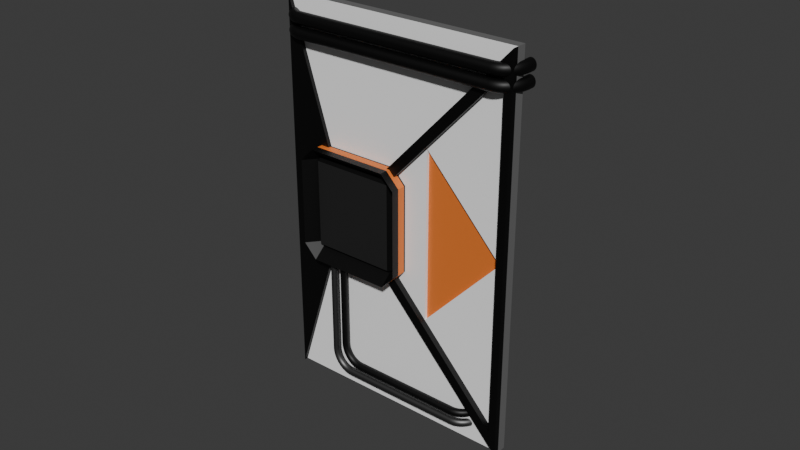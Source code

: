 # Source: PrologueDoor.blend  (saved by Blender 4.0.36; exported with 4.5.12 LTS)
import bpy
from mathutils import Matrix  # noqa: F401  (used for matrix-valued properties, if any)

bpy.ops.wm.read_factory_settings(use_empty=True)
scene = bpy.context.scene
scene.name = 'Scene'

# ---- collections
col_collection = bpy.data.collections.new('Collection'); scene.collection.children.link(col_collection)

# ---- materials (node trees are filled in below, after node groups)
mat_material = bpy.data.materials.new('Material')
mat_material.alpha_threshold = 0.0
mat_material.use_transparent_shadow = False
mat_material.roughness = 0.5
mat_material.line_color = (0.0, 0.0, 0.0, 1.0)
mat_black = bpy.data.materials.new('Black')
mat_black.use_transparent_shadow = False
mat_material_001 = bpy.data.materials.new('Material.001')
mat_material_001.use_transparent_shadow = False
mat_material_002 = bpy.data.materials.new('Material.002')
mat_material_002.use_transparent_shadow = False
mat_material_003 = bpy.data.materials.new('Material.003')
mat_material_003.use_transparent_shadow = False

# ---- material node trees
mat_material.use_nodes = True; mat_material.node_tree.nodes.clear()
_N = mat_material.node_tree.nodes; _L = mat_material.node_tree.links
n0 = _N.new('ShaderNodeOutputMaterial'); n0.name = 'Material Output'; n0.location = (300, 300)
n1 = _N.new('ShaderNodeBsdfPrincipled'); n1.name = 'Principled BSDF'; n1.location = (10, 300)
n1.inputs[0].default_value = (0.2301, 0.2301, 0.2301, 1.0)
n1.inputs[1].default_value = 0.3701
n1.inputs[3].default_value = 1.45
_L.new(n1.outputs[0], n0.inputs[0])
n0.is_active_output = True
mat_black.use_nodes = True; mat_black.node_tree.nodes.clear()
_N = mat_black.node_tree.nodes; _L = mat_black.node_tree.links
n0 = _N.new('ShaderNodeBsdfPrincipled'); n0.name = 'Principled BSDF'; n0.location = (10, 300)
n0.inputs[0].default_value = (0.0, 0.0, 0.0, 1.0)
n0.inputs[3].default_value = 1.45
n1 = _N.new('ShaderNodeOutputMaterial'); n1.name = 'Material Output'; n1.location = (300, 300)
_L.new(n0.outputs[0], n1.inputs[0])
n1.is_active_output = True
mat_material_001.use_nodes = True; mat_material_001.node_tree.nodes.clear()
_N = mat_material_001.node_tree.nodes; _L = mat_material_001.node_tree.links
n0 = _N.new('ShaderNodeBsdfPrincipled'); n0.name = 'Principled BSDF'; n0.location = (10, 300)
n0.inputs[0].default_value = (0.8002, 0.1959, 0.03196, 1.0)
n0.inputs[3].default_value = 1.45
n1 = _N.new('ShaderNodeOutputMaterial'); n1.name = 'Material Output'; n1.location = (300, 300)
_L.new(n0.outputs[0], n1.inputs[0])
n1.is_active_output = True
mat_material_002.use_nodes = True; mat_material_002.node_tree.nodes.clear()
_N = mat_material_002.node_tree.nodes; _L = mat_material_002.node_tree.links
n0 = _N.new('ShaderNodeBsdfPrincipled'); n0.name = 'Principled BSDF'; n0.location = (10, 300)
n0.inputs[0].default_value = (1.0, 1.0, 1.0, 1.0)
n0.inputs[3].default_value = 1.45
n1 = _N.new('ShaderNodeOutputMaterial'); n1.name = 'Material Output'; n1.location = (300, 300)
_L.new(n0.outputs[0], n1.inputs[0])
n1.is_active_output = True
mat_material_003.use_nodes = True; mat_material_003.node_tree.nodes.clear()
_N = mat_material_003.node_tree.nodes; _L = mat_material_003.node_tree.links
n0 = _N.new('ShaderNodeBsdfPrincipled'); n0.name = 'Principled BSDF'; n0.location = (10, 300)
n0.inputs[0].default_value = (0.1353, 0.1353, 0.1353, 1.0)
n0.inputs[1].default_value = 1.0
n0.inputs[3].default_value = 1.45
n1 = _N.new('ShaderNodeOutputMaterial'); n1.name = 'Material Output'; n1.location = (300, 300)
_L.new(n0.outputs[0], n1.inputs[0])
n1.is_active_output = True

# ---- world
world_world = bpy.data.worlds.new('World'); scene.world = world_world
world_world.use_nodes = True; world_world.node_tree.nodes.clear()
_N = world_world.node_tree.nodes; _L = world_world.node_tree.links
n0 = _N.new('ShaderNodeOutputWorld'); n0.name = 'World Output'; n0.location = (300, 300)
n1 = _N.new('ShaderNodeBackground'); n1.name = 'Background'; n1.location = (10, 300)
n1.inputs[0].default_value = (0.05088, 0.05088, 0.05088, 1.0)
_L.new(n1.outputs[0], n0.inputs[0])
n0.is_active_output = True
world_world.color = (0.05088, 0.05088, 0.05088)
world_world.use_sun_shadow = False
world_world.sun_shadow_jitter_overblur = 0.0

# ---- meshes
me_cube = bpy.data.meshes.new('Cube')
me_cube.from_pydata([(1.0, 1.0, 1.0), (1.0, 1.0, -1.0), (-1.0, 1.0, 1.0), (-1.0, 1.0, -1.0), (-1.0, -1.0, 1.0), (-1.0, -1.0, -1.0), (-1.0, -1.0, -1.0), (-1.0, -1.0, 1.0), (1.0, -1.0, 1.0), (1.0, -1.0, -1.0), (1.0, -1.0, 1.0), (1.0, -1.0, -1.0), (-0.4917, -1.0, 0.0), (1.0, -1.0, 1.0), (0.9375, -1.0, 0.8828), (0.9375, -1.0, -0.8828), (1.0, -1.0, -1.0), (-0.3794, -1.0, 0.0), (-0.4917, -1.0, 0.0), (-0.7459, -1.0, 0.5), (0.9375, -1.0, 0.0), (0.279, -1.0, -0.4414), (0.279, -1.0, 0.4414), (1.0, -2.245, 1.0), (0.9375, -2.245, 0.8828), (0.9375, -2.245, -1.426e-17), (0.9375, -2.245, -0.8828), (1.0, -2.245, -1.0), (-0.3794, -2.245, -1.426e-17), (-0.4917, -2.245, -1.426e-17), (0.279, -2.245, -0.4414), (0.279, -2.245, 0.4414), (0.279, -0.3335, -0.4414), (0.279, -0.3335, 0.4414), (0.9375, -0.3335, 0.0), (-1.0, -1.807, -1.0), (-1.0, -1.807, 1.0), (-0.7459, -1.807, 0.5), (-0.4917, -1.807, 0.0)], [], [(0, 2, 7, 8), (6, 7, 2, 3), (3, 1, 9, 6), (1, 0, 8, 9), (3, 2, 0, 1), (5, 4, 7, 6), (10, 11, 9, 8), (4, 10, 8, 7), (11, 5, 6, 9), (18, 13, 10, 12), (10, 4, 19, 12), (12, 19, 37, 38), (5, 11, 12), (15, 20, 21), (16, 18, 12, 11), (14, 20, 25, 24), (21, 17, 28, 30), (18, 16, 27, 29), (13, 16, 11, 10), (21, 22, 17), (20, 22, 33, 34), (20, 14, 22), (24, 25, 26, 27, 23), (29, 27, 26, 30, 28), (23, 29, 28, 31, 24), (16, 13, 23, 27), (13, 18, 29, 23), (15, 21, 30, 26), (20, 15, 26, 25), (22, 14, 24, 31), (17, 22, 31, 28), (32, 34, 33), (21, 20, 34, 32), (22, 21, 32, 33), (36, 35, 38, 37), (19, 4, 36, 37), (4, 5, 35, 36), (5, 12, 38, 35)])
me_cube.polygons.foreach_set('material_index', [0, 0, 0, 0, 0, 0, 0, 0, 0, 0, 3, 1, 3, 3, 0, 1, 1, 1, 0, 3, 3, 3, 1, 1, 1, 1, 1, 1, 1, 1, 1, 2, 3, 3, 1, 1, 0, 1])
_uv = me_cube.uv_layers.new(name='UVMap')
_uv.uv.foreach_set('vector', [0.625, 0.5, 0.875, 0.5, 0.875, 0.75, 0.625, 0.75, 0.375, 0.0, 0.625, 0.0, 0.625, 0.25, 0.375, 0.25, 0.125, 0.5, 0.375, 0.5, 0.375, 0.75, 0.125, 0.75, 0.375, 0.5, 0.625, 0.5, 0.625, 0.75, 0.375, 0.75, 0.375, 0.25, 0.625, 0.25, 0.625, 0.5, 0.375, 0.5, 0.375, 1.0, 0.625, 1.0, 0.625, 1.0, 0.375, 1.0, 0.0, 0.0, 0.0, 0.0, 0.0, 0.0, 0.0, 0.0, 0.625, 1.0, 0.625, 0.75, 0.625, 0.75, 0.625, 1.0, 0.375, 0.75, 0.375, 1.0, 0.375, 1.0, 0.375, 0.75, 0.5, 0.875, 0.625, 0.75, 0.625, 0.75, 0.5, 0.875, 0.625, 0.75, 0.625, 1.0, 0.5625, 0.9375, 0.5, 0.875, 0.5, 0.875, 0.5625, 0.9375, 0.5625, 0.9375, 0.5, 0.875, 0.375, 1.0, 0.375, 0.75, 0.5, 0.875, 0.3897, 0.7552, 0.5, 0.7552, 0.4448, 0.8104, 0.375, 0.75, 0.5, 0.875, 0.5, 0.875, 0.375, 0.75, 0.6103, 0.7552, 0.5, 0.7552, 0.5, 0.7552, 0.6103, 0.7552, 0.4448, 0.8104, 0.5, 0.8656, 0.5, 0.8656, 0.4448, 0.8104, 0.5, 0.875, 0.375, 0.75, 0.375, 0.75, 0.5, 0.875, 0.625, 0.75, 0.375, 0.75, 0.375, 0.75, 0.625, 0.75, 0.4448, 0.8104, 0.5552, 0.8104, 0.5, 0.8656, 0.5, 0.7552, 0.5552, 0.8104, 0.5552, 0.8104, 0.5, 0.7552, 0.5, 0.7552, 0.6103, 0.7552, 0.5552, 0.8104, 0.6103, 0.7552, 0.5, 0.7552, 0.3897, 0.7552, 0.375, 0.75, 0.625, 0.75, 0.5, 0.875, 0.375, 0.75, 0.3897, 0.7552, 0.4448, 0.8104, 0.5, 0.8656, 0.625, 0.75, 0.5, 0.875, 0.5, 0.8656, 0.5552, 0.8104, 0.6103, 0.7552, 0.375, 0.75, 0.625, 0.75, 0.625, 0.75, 0.375, 0.75, 0.625, 0.75, 0.5, 0.875, 0.5, 0.875, 0.625, 0.75, 0.3897, 0.7552, 0.4448, 0.8104, 0.4448, 0.8104, 0.3897, 0.7552, 0.5, 0.7552, 0.3897, 0.7552, 0.3897, 0.7552, 0.5, 0.7552, 0.5552, 0.8104, 0.6103, 0.7552, 0.6103, 0.7552, 0.5552, 0.8104, 0.5, 0.8656, 0.5552, 0.8104, 0.5552, 0.8104, 0.5, 0.8656, 0.4448, 0.8104, 0.5, 0.7552, 0.5552, 0.8104, 0.4448, 0.8104, 0.5, 0.7552, 0.5, 0.7552, 0.4448, 0.8104, 0.5552, 0.8104, 0.4448, 0.8104, 0.4448, 0.8104, 0.5552, 0.8104, 0.625, 1.0, 0.375, 1.0, 0.5, 0.875, 0.5625, 0.9375, 0.5625, 0.9375, 0.625, 1.0, 0.625, 1.0, 0.5625, 0.9375, 0.625, 1.0, 0.375, 1.0, 0.375, 1.0, 0.625, 1.0, 0.375, 1.0, 0.5, 0.875, 0.5, 0.875, 0.375, 1.0])
me_cube.materials.append(mat_material)
me_cube.materials.append(mat_black)
me_cube.materials.append(mat_material_001)
me_cube.materials.append(mat_material_002)
me_cube.use_mirror_vertex_groups = False
me_cube.update()
me_plane = bpy.data.meshes.new('Plane')
me_plane.from_pydata([(-0.5477, -0.7558, 0.2442), (-0.349, -0.7558, -7.451e-09), (-0.349, -1.0, 0.2442), (0.8814, -1.0, 0.2442), (0.8814, -0.7558, -7.451e-09), (1.08, -0.7558, 0.2442), (-0.5477, 0.7558, 0.2442), (-0.349, 1.0, 0.2442), (-0.349, 0.7558, -7.451e-09), (1.08, 0.7558, 0.2442), (0.8814, 0.7558, -7.451e-09), (0.8814, 1.0, 0.2442), (-0.5477, 0.7558, -0.1204), (-0.349, 0.7558, 0.1238), (-0.349, 1.0, -0.1204), (-0.5477, -0.7558, -0.1204), (-0.349, -1.0, -0.1204), (-0.349, -0.7558, 0.1238), (0.8814, -1.0, -0.1204), (1.08, -0.7558, -0.1204), (0.8814, -0.7558, 0.1238), (1.08, 0.7558, -0.1204), (0.8814, 1.0, -0.1204), (0.8814, 0.7558, 0.1238), (1.08, -0.7558, 0.1227), (1.08, -0.7558, 0.001136), (0.8814, -1.0, 0.001136), (0.8814, -1.0, 0.1227), (-0.5477, -0.7558, 0.001136), (-0.5477, -0.7558, 0.1227), (-0.349, -1.0, 0.1227), (-0.349, -1.0, 0.001136), (0.8814, 1.0, 0.1227), (0.8814, 1.0, 0.001136), (1.08, 0.7558, 0.001136), (1.08, 0.7558, 0.1227), (-0.349, 1.0, 0.001136), (-0.349, 1.0, 0.1227), (-0.5477, 0.7558, 0.1227), (-0.5477, 0.7558, 0.001136)], [], [(31, 26, 18, 16), (25, 34, 21, 19), (33, 36, 14, 22), (1, 8, 10, 4), (17, 20, 23, 13), (0, 1, 2), (3, 4, 5), (6, 7, 8), (9, 10, 11), (12, 13, 14), (15, 16, 17), (18, 19, 20), (21, 22, 23), (8, 1, 0, 6), (1, 4, 3, 2), (4, 10, 9, 5), (10, 8, 7, 11), (12, 15, 17, 13), (16, 18, 20, 17), (19, 21, 23, 20), (22, 14, 13, 23), (25, 19, 18, 26), (29, 0, 2, 30), (33, 22, 21, 34), (37, 7, 6, 38), (39, 28, 15, 12), (6, 0, 29, 38), (38, 29, 28, 39), (14, 36, 39, 12), (36, 37, 38, 39), (11, 32, 35, 9), (32, 33, 34, 35), (15, 28, 31, 16), (28, 29, 30, 31), (5, 24, 27, 3), (24, 25, 26, 27), (11, 7, 37, 32), (32, 37, 36, 33), (5, 9, 35, 24), (24, 35, 34, 25), (2, 3, 27, 30), (30, 27, 26, 31)])
me_plane.polygons.foreach_set('material_index', [0, 0, 0, 0, 1, 0, 0, 0, 0, 0, 0, 0, 0, 0, 0, 0, 0, 0, 0, 0, 0, 0, 0, 0, 0, 0, 0, 2, 0, 2, 0, 2, 0, 2, 0, 2, 0, 2, 0, 2, 0, 2])
_uv = me_plane.uv_layers.new(name='UVMap')
_uv.uv.foreach_set('vector', [0.1221, 0.0, 0.8779, 0.0, 0.8779, 0.0, 0.1221, 0.0, 1.0, 0.1221, 1.0, 0.8779, 1.0, 0.8779, 1.0, 0.1221, 0.8779, 1.0, 0.1221, 1.0, 0.1221, 1.0, 0.8779, 1.0, 0.1221, 0.1221, 0.1221, 0.8779, 0.8779, 0.8779, 0.8779, 0.1221, 0.1221, 0.1221, 0.8779, 0.1221, 0.8779, 0.8779, 0.1221, 0.8779, 0.0, 0.1221, 0.1221, 0.1221, 0.1221, 0.0, 0.8779, 0.0, 0.8779, 0.1221, 1.0, 0.1221, 0.0, 0.8779, 0.1221, 1.0, 0.1221, 0.8779, 1.0, 0.8779, 0.8779, 0.8779, 0.8779, 1.0, 0.0, 0.8779, 0.1221, 0.8779, 0.1221, 1.0, 0.0, 0.1221, 0.1221, 0.0, 0.1221, 0.1221, 0.8779, 0.0, 1.0, 0.1221, 0.8779, 0.1221, 1.0, 0.8779, 0.8779, 1.0, 0.8779, 0.8779, 0.1221, 0.8779, 0.1221, 0.1221, 0.0, 0.1221, 0.0, 0.8779, 0.1221, 0.1221, 0.8779, 0.1221, 0.8779, 0.0, 0.1221, 0.0, 0.8779, 0.1221, 0.8779, 0.8779, 1.0, 0.8779, 1.0, 0.1221, 0.8779, 0.8779, 0.1221, 0.8779, 0.1221, 1.0, 0.8779, 1.0, 0.0, 0.8779, 0.0, 0.1221, 0.1221, 0.1221, 0.1221, 0.8779, 0.1221, 0.0, 0.8779, 0.0, 0.8779, 0.1221, 0.1221, 0.1221, 1.0, 0.1221, 1.0, 0.8779, 0.8779, 0.8779, 0.8779, 0.1221, 0.8779, 1.0, 0.1221, 1.0, 0.1221, 0.8779, 0.8779, 0.8779, 1.0, 0.1221, 1.0, 0.1221, 0.8779, 0.0, 0.8779, 0.0, 0.0, 0.1221, 0.0, 0.1221, 0.1221, 0.0, 0.1221, 0.0, 0.8779, 1.0, 0.8779, 1.0, 1.0, 0.8779, 1.0, 0.8779, 0.1221, 1.0, 0.1221, 1.0, 0.0, 0.8779, 0.0, 0.8779, 0.0, 0.8779, 0.0, 0.1221, 0.0, 0.1221, 0.0, 0.8779, 0.0, 0.8779, 0.0, 0.1221, 0.0, 0.1221, 0.0, 0.8779, 0.0, 0.8779, 0.0, 0.1221, 0.0, 0.1221, 0.0, 0.8779, 0.1221, 1.0, 0.1221, 1.0, 0.0, 0.8779, 0.0, 0.8779, 0.1221, 1.0, 0.1221, 1.0, 0.0, 0.8779, 0.0, 0.8779, 0.8779, 1.0, 0.8779, 1.0, 1.0, 0.8779, 1.0, 0.8779, 0.8779, 1.0, 0.8779, 1.0, 1.0, 0.8779, 1.0, 0.8779, 0.0, 0.1221, 0.0, 0.1221, 0.1221, 0.0, 0.1221, 0.0, 0.0, 0.1221, 0.0, 0.1221, 0.1221, 0.0, 0.1221, 0.0, 1.0, 0.1221, 1.0, 0.1221, 0.8779, 0.0, 0.8779, 0.0, 1.0, 0.1221, 1.0, 0.1221, 0.8779, 0.0, 0.8779, 0.0, 0.8779, 1.0, 0.1221, 1.0, 0.1221, 1.0, 0.8779, 1.0, 0.8779, 1.0, 0.1221, 1.0, 0.1221, 1.0, 0.8779, 1.0, 1.0, 0.1221, 1.0, 0.8779, 1.0, 0.8779, 1.0, 0.1221, 1.0, 0.1221, 1.0, 0.8779, 1.0, 0.8779, 1.0, 0.1221, 0.1221, 0.0, 0.8779, 0.0, 0.8779, 0.0, 0.1221, 0.0, 0.1221, 0.0, 0.8779, 0.0, 0.8779, 0.0, 0.1221, 0.0])
me_plane.materials.append(mat_black)
me_plane.materials.append(mat_material_003)
me_plane.materials.append(mat_material_001)
me_plane.update()

# ---- curves / text
cu_plane_001 = bpy.data.curves.new('Plane.001', 'CURVE')
cu_plane_001.dimensions = '3D'
_sp = cu_plane_001.splines.new('POLY'); _sp.points.add(21)
_sp.points.foreach_set('co', [-0.2804, 0.4, 0.0, 0.0, -0.2804, 0.3237, 0.0, 0.0, -0.2755, 0.2675, 0.0, 0.0, -0.2609, 0.213, 0.0, 0.0, -0.237, 0.1619, 0.0, 0.0, -0.2046, 0.1156, 0.0, 0.0, -0.1647, 0.07573, 0.0, 0.0, -0.1185, 0.04337, 0.0, 0.0, -0.06739, 0.01952, 0.0, 0.0, -0.01289, 0.004918, 0.0, 0.0, 0.04333, 0.0, 0.0, 0.0, 3.66, 0.0, 0.0, 0.0, 3.716, 0.004918, 0.0, 0.0, 3.77, 0.01952, 0.0, 0.0, 3.821, 0.04337, 0.0, 0.0, 3.868, 0.07573, 0.0, 0.0, 3.907, 0.1156, 0.0, 0.0, 3.94, 0.1619, 0.0, 0.0, 3.964, 0.213, 0.0, 0.0, 3.978, 0.2675, 0.0, 0.0, 3.983, 0.3237, 0.0, 0.0, 3.983, 0.4, 0.0, 0.0])
_sp.order_v = 0
_sp.resolution_v = 0
_sp.use_endpoint_u = True
cu_plane_001.materials.append(mat_black)
cu_plane_001.bevel_profile.use_clip = True
cu_plane_001.bevel_resolution = 32
cu_plane_001.bevel_depth = 0.09
cu_plane_001.fill_mode = 'FULL'
cu_plane_002 = bpy.data.curves.new('Plane.002', 'CURVE')
cu_plane_002.dimensions = '3D'
_sp = cu_plane_002.splines.new('POLY'); _sp.points.add(21)
_sp.points.foreach_set('co', [-0.2804, 0.4, 0.0, 0.0, -0.2804, 0.3237, 0.0, 0.0, -0.2755, 0.2675, 0.0, 0.0, -0.2609, 0.213, 0.0, 0.0, -0.237, 0.1619, 0.0, 0.0, -0.2046, 0.1156, 0.0, 0.0, -0.1647, 0.07573, 0.0, 0.0, -0.1185, 0.04337, 0.0, 0.0, -0.06739, 0.01952, 0.0, 0.0, -0.01289, 0.004918, 0.0, 0.0, 0.04333, 0.0, 0.0, 0.0, 3.66, 0.0, 0.0, 0.0, 3.716, 0.004918, 0.0, 0.0, 3.77, 0.01952, 0.0, 0.0, 3.821, 0.04337, 0.0, 0.0, 3.868, 0.07573, 0.0, 0.0, 3.907, 0.1156, 0.0, 0.0, 3.94, 0.1619, 0.0, 0.0, 3.964, 0.213, 0.0, 0.0, 3.978, 0.2675, 0.0, 0.0, 3.983, 0.3237, 0.0, 0.0, 3.983, 0.4, 0.0, 0.0])
_sp.order_v = 0
_sp.resolution_v = 0
_sp.use_endpoint_u = True
cu_plane_002.materials.append(mat_black)
cu_plane_002.bevel_profile.use_clip = True
cu_plane_002.bevel_resolution = 32
cu_plane_002.bevel_depth = 0.09
cu_plane_002.fill_mode = 'FULL'
cu_plane_004 = bpy.data.curves.new('Plane.004', 'CURVE')
cu_plane_004.dimensions = '3D'
_sp = cu_plane_004.splines.new('POLY'); _sp.points.add(21)
_sp.points.foreach_set('co', [0.6263, -0.01519, 1.552, 0.0, 0.6263, -0.01349, 0.01262, 0.0, 0.6312, -0.01223, -0.04358, 0.0, 0.6458, -0.01101, -0.09807, 0.0, 0.6696, -0.009865, -0.1492, 0.0, 0.702, -0.008832, -0.1954, 0.0, 0.7419, -0.007939, -0.2353, 0.0, 0.7881, -0.007215, -0.2676, 0.0, 0.8393, -0.006682, -0.2915, 0.0, 0.8938, -0.006355, -0.3061, 0.0, 0.95, -0.006245, -0.311, 0.0, 3.123, 0.0, -0.3196, 0.0, 3.18, 0.004918, -0.3196, 0.0, 3.234, 0.01952, -0.3196, 0.0, 3.285, 0.04337, -0.3196, 0.0, 3.331, 0.07573, -0.3196, 0.0, 3.371, 0.1156, -0.3196, 0.0, 3.404, 0.1619, -0.3196, 0.0, 3.427, 0.213, -0.3196, 0.0, 3.442, 0.2675, -0.3196, 0.0, 3.447, 0.3237, -0.3196, 0.0, 3.447, 0.4, -0.3196, 0.0])
_sp.order_v = 0
_sp.resolution_v = 0
_sp.use_endpoint_u = True
cu_plane_004.materials.append(mat_material_003)
cu_plane_004.bevel_profile.use_clip = True
cu_plane_004.bevel_resolution = 32
cu_plane_004.bevel_depth = 0.06
cu_plane_004.fill_mode = 'FULL'
cu_plane_005 = bpy.data.curves.new('Plane.005', 'CURVE')
cu_plane_005.dimensions = '3D'
_sp = cu_plane_005.splines.new('POLY'); _sp.points.add(21)
_sp.points.foreach_set('co', [0.6263, -0.01519, 1.366, 0.0, 0.6263, -0.01349, 0.01262, 0.0, 0.6312, -0.01223, -0.04358, 0.0, 0.6458, -0.01101, -0.09807, 0.0, 0.6696, -0.009865, -0.1492, 0.0, 0.702, -0.008832, -0.1954, 0.0, 0.7419, -0.007939, -0.2353, 0.0, 0.7881, -0.007215, -0.2676, 0.0, 0.8393, -0.006682, -0.2915, 0.0, 0.8938, -0.006355, -0.3061, 0.0, 0.95, -0.006245, -0.311, 0.0, 2.901, 0.0, -0.3196, 0.0, 2.957, 0.004918, -0.3196, 0.0, 3.011, 0.01952, -0.3196, 0.0, 3.062, 0.04337, -0.3196, 0.0, 3.109, 0.07573, -0.3196, 0.0, 3.149, 0.1156, -0.3196, 0.0, 3.181, 0.1619, -0.3196, 0.0, 3.205, 0.213, -0.3196, 0.0, 3.219, 0.2675, -0.3196, 0.0, 3.224, 0.3237, -0.3196, 0.0, 3.224, 0.4, -0.3196, 0.0])
_sp.order_v = 0
_sp.resolution_v = 0
_sp.use_endpoint_u = True
cu_plane_005.materials.append(mat_black)
cu_plane_005.bevel_profile.use_clip = True
cu_plane_005.bevel_resolution = 32
cu_plane_005.bevel_depth = 0.06
cu_plane_005.fill_mode = 'FULL'

# ---- objects
ob_cube = bpy.data.objects.new('Cube', me_cube)
ob_plane = bpy.data.objects.new('Plane', me_plane)
ob_plane_001 = bpy.data.objects.new('Plane.001', cu_plane_001)
ob_plane_002 = bpy.data.objects.new('Plane.002', cu_plane_002)
ob_plane_004 = bpy.data.objects.new('Plane.004', cu_plane_004)
ob_plane_003 = bpy.data.objects.new('Plane.003', cu_plane_005)

# ---- transforms, parenting, visibility, modifiers, constraints
ob_cube.location = (0.0, 0.0, 3.447)
ob_cube.scale = (1.87, 0.07357, 2.992)
ob_cube.lock_rotations_4d = False
ob_cube.empty_display_type = 'ARROWS'
ob_cube.lineart.crease_threshold = 0.0
ob_plane.location = (-0.9709, -0.09575, 3.447)
ob_plane.rotation_euler = (1.571, -0.0, 0.0)
ob_plane.scale = (1.04, 0.8821, 1.015)
ob_plane_001.location = (-1.633, -0.1918, 6.148)
ob_plane_001.scale = (0.8822, 1.0, 1.0)
ob_plane_002.location = (-1.633, -0.1918, 5.932)
ob_plane_002.scale = (0.8822, 1.0, 1.0)
ob_plane_004.location = (-1.633, -0.1918, 1.051)
ob_plane_004.scale = (0.8822, 1.0, 1.0)
ob_plane_003.location = (-1.448, -0.1918, 1.216)
ob_plane_003.scale = (0.8822, 1.0, 1.0)

# ---- collection membership
col_collection.objects.link(ob_cube)
col_collection.objects.link(ob_plane)
col_collection.objects.link(ob_plane_001)
col_collection.objects.link(ob_plane_002)
col_collection.objects.link(ob_plane_004)
col_collection.objects.link(ob_plane_003)

# ---- scene / render settings (as saved in the file)
scene.frame_start = 1; scene.frame_end = 250; scene.frame_set(1)
scene.render.engine = 'BLENDER_EEVEE_NEXT'
scene.cycles.sampling_pattern = 'TABULATED_SOBOL'
bpy.context.view_layer.update()

# ---- added for rendering (the .blend has no active camera and no usable light): camera, sun
cam_auto = bpy.data.cameras.new('AutoCamera')
cam_auto.lens = 50.0
cam_auto.sensor_width = 36.0
cam_auto.clip_end = 1000.0
ob_auto_camera = bpy.data.objects.new('AutoCamera', cam_auto)
scene.collection.objects.link(ob_auto_camera)
ob_auto_camera.location = (8.84415, -10.6119, 10.5146)
ob_auto_camera.rotation_euler = (1.09748, -7.21219e-08, 0.694738)
scene.camera = ob_auto_camera
light_auto_sun = bpy.data.lights.new('AutoSun', 'SUN')
light_auto_sun.energy = 3.0
light_auto_sun.angle = 0.0523599
ob_auto_sun = bpy.data.objects.new('AutoSun', light_auto_sun)
scene.collection.objects.link(ob_auto_sun)
ob_auto_sun.rotation_euler = (0.872665, 0.174533, 0.523599)
bpy.context.view_layer.update()
